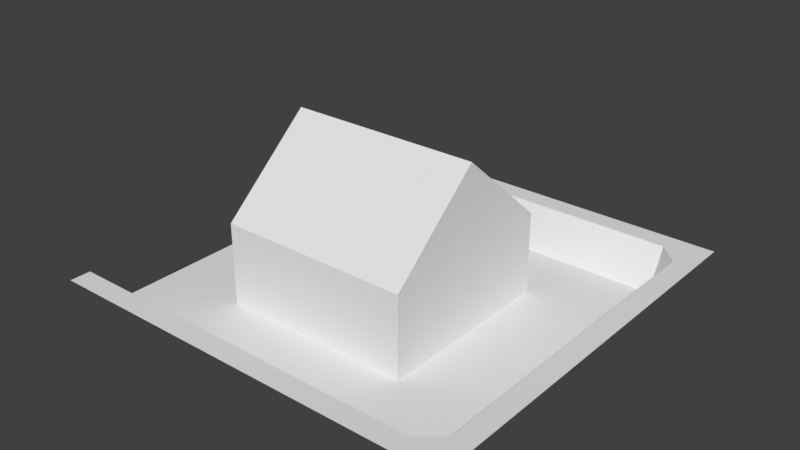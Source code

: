 # Source: end.blend  (saved by Blender 2.79.0; exported with 4.5.12 LTS)
import bpy
from mathutils import Matrix  # noqa: F401  (used for matrix-valued properties, if any)

bpy.ops.wm.read_factory_settings(use_empty=True)
scene = bpy.context.scene
scene.name = 'Scene'

# ---- collections
col_collection_1 = bpy.data.collections.new('Collection 1'); scene.collection.children.link(col_collection_1)

# ---- materials (node trees are filled in below, after node groups)
mat_material = bpy.data.materials.new('Material')
mat_material.alpha_threshold = 0.0
mat_material.use_transparent_shadow = False
mat_material.roughness = 0.5
mat_material.line_color = (0.0, 0.0, 0.0, 1.0)

# ---- material node trees

# ---- world
world_world = bpy.data.worlds.new('World'); scene.world = world_world
world_world.color = (0.05088, 0.05088, 0.05088)
world_world.use_sun_shadow = False
world_world.sun_shadow_jitter_overblur = 0.0
world_world.cycles.sampling_method = 'MANUAL'

# ---- meshes
me_plane = bpy.data.meshes.new('Plane')
me_plane.from_pydata([(-1.0, -1.0, 0.0), (1.0, -1.0, 0.2), (-1.0, 1.0, 0.0), (1.0, 1.0, 0.2), (-1.0, -1.125, 0.2), (-1.0, 1.125, 0.2), (-1.0, -1.25, 0.2), (1.0, -1.25, 0.2), (-1.0, 1.25, 0.2), (1.0, 1.25, 0.2), (0.9, -1.0, 0.2), (0.9, 1.0, 0.2), (0.8, -1.25, 0.2), (0.3692, 0.5692, 0.0), (0.8, 1.125, 0.2), (0.8, 1.25, 0.2), (0.3692, -0.5692, 0.0), (0.8, -1.125, 0.2), (-0.5692, 0.5692, 0.0), (-0.5692, -0.5692, 0.0), (0.8, 1.0, 0.0), (0.8, -1.0, 0.0), (-0.5692, 0.5692, 0.4), (-0.5692, -0.5692, 0.4), (0.3692, 0.5692, 0.4), (0.3692, -0.5692, 0.4), (-0.5692, 0.0, 0.8), (0.3692, 0.0, 0.8)], [], [(21, 0, 4, 17), (21, 10, 11, 20), (13, 18, 22, 24), (2, 20, 14, 5), (17, 12, 7, 1, 10), (10, 21, 17), (9, 15, 14, 11, 3), (11, 14, 20), (5, 14, 15, 8), (3, 11, 10, 1), (12, 17, 4, 6), (19, 18, 2, 0), (18, 13, 20, 2), (16, 19, 0, 21), (13, 16, 21, 20), (23, 25, 27, 26), (19, 16, 25, 23), (18, 19, 23, 22), (16, 13, 24, 25), (22, 23, 26), (25, 24, 27), (24, 22, 26, 27)])
_uv = me_plane.uv_layers.new(name='facepixels_11')
_uv.uv.foreach_set('vector', [0.9377, 0.6717, 0.833, 0.5482, 0.8492, 0.5344, 0.9539, 0.658, 0.9377, 0.6717, 0.9579, 0.6718, 0.9567, 0.8518, 0.9366, 0.8516, 0.923, 0.1038, 0.9298, 0.4114, 0.7776, 0.2861, 0.7865, 0.2381, 0.8302, 0.9738, 0.9366, 0.8516, 0.9526, 0.8656, 0.8462, 0.9877, 0.05336, 0.7135, 0.05336, 0.7386, 0.01319, 0.7386, 0.01319, 0.6884, 0.03328, 0.6884, 0.9579, 0.6718, 0.9377, 0.6717, 0.9539, 0.658, 0.01319, 0.2366, 0.05336, 0.2366, 0.05336, 0.2617, 0.03328, 0.2868, 0.01319, 0.2868, 0.9567, 0.8518, 0.9526, 0.8656, 0.9366, 0.8516, 0.4149, 0.2617, 0.05336, 0.2617, 0.05336, 0.2366, 0.4149, 0.2366, 0.01319, 0.2868, 0.03328, 0.2868, 0.03328, 0.6884, 0.01319, 0.6884, 0.05336, 0.7386, 0.05336, 0.7135, 0.4149, 0.7135, 0.4149, 0.7386, 0.1219, 0.5696, 0.2711, 0.5696, 0.3275, 0.626, 0.06549, 0.626, 0.2711, 0.5696, 0.2711, 0.4467, 0.3275, 0.3902, 0.3275, 0.626, 0.1219, 0.4467, 0.1219, 0.5696, 0.06549, 0.626, 0.06549, 0.3902, 0.2711, 0.4467, 0.1219, 0.4467, 0.06549, 0.3902, 0.3275, 0.3902, 0.7244, 0.277, 0.7333, 0.2291, 0.759, 0.2472, 0.752, 0.268, 0.5879, 0.4114, 0.5812, 0.1038, 0.7333, 0.2291, 0.7244, 0.277, 0.9298, 0.4114, 0.5879, 0.4114, 0.7244, 0.277, 0.7776, 0.2861, 0.5812, 0.1038, 0.923, 0.1038, 0.7865, 0.2381, 0.7333, 0.2291, 0.7776, 0.2861, 0.7244, 0.277, 0.752, 0.268, 0.7333, 0.2291, 0.7865, 0.2381, 0.759, 0.2472, 0.7865, 0.2381, 0.7776, 0.2861, 0.752, 0.268, 0.759, 0.2472])
me_plane.materials.append(mat_material)
me_plane.use_remesh_preserve_volume = False
me_plane.use_remesh_preserve_attributes = False
me_plane.use_mirror_vertex_groups = False
me_plane.update()

# ---- objects
ob_plane = bpy.data.objects.new('Plane', me_plane)

# ---- transforms, parenting, visibility, modifiers, constraints
ob_plane.location = (0.0, 0.0, 0.0)
ob_plane.scale = (5.0, 4.0, 5.0)
ob_plane.lineart.crease_threshold = 0.0

# ---- collection membership
col_collection_1.objects.link(ob_plane)

# ---- scene / render settings (as saved in the file)
scene.frame_start = 1; scene.frame_end = 250; scene.frame_set(1)
scene.render.engine = 'BLENDER_EEVEE_NEXT'
scene.render.resolution_percentage = 50
scene.render.dither_intensity = 0.0
scene.cycles.use_denoising = False
scene.cycles.samples = 128
scene.cycles.sampling_pattern = 'TABULATED_SOBOL'
scene.cycles.use_adaptive_sampling = False
scene.cycles.use_light_tree = False
scene.cycles.blur_glossy = 0.0
scene.cycles.sample_clamp_indirect = 0.0
scene.view_settings.view_transform = 'Standard'
bpy.context.view_layer.update()

# ---- added for rendering (the .blend has no active camera and no usable light): camera, sun
cam_auto = bpy.data.cameras.new('AutoCamera')
cam_auto.lens = 50.0
cam_auto.sensor_width = 36.0
cam_auto.clip_end = 1000.0
ob_auto_camera = bpy.data.objects.new('AutoCamera', cam_auto)
scene.collection.objects.link(ob_auto_camera)
ob_auto_camera.location = (13.598, -16.3176, 12.8784)
ob_auto_camera.rotation_euler = (1.09748, -7.21219e-08, 0.694738)
scene.camera = ob_auto_camera
light_auto_sun = bpy.data.lights.new('AutoSun', 'SUN')
light_auto_sun.energy = 3.0
light_auto_sun.angle = 0.0523599
ob_auto_sun = bpy.data.objects.new('AutoSun', light_auto_sun)
scene.collection.objects.link(ob_auto_sun)
ob_auto_sun.rotation_euler = (0.872665, 0.174533, 0.523599)
bpy.context.view_layer.update()
